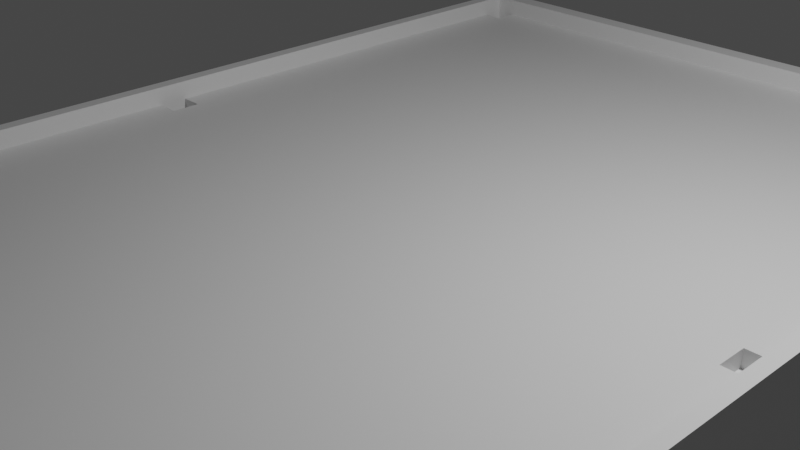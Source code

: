 # Source: Pool_Table.blend  (saved by Blender 2.82.7; exported with 4.5.12 LTS)
import bpy
from mathutils import Matrix  # noqa: F401  (used for matrix-valued properties, if any)

bpy.ops.wm.read_factory_settings(use_empty=True)
scene = bpy.context.scene
scene.name = 'Scene'

# ---- collections
col_collection = bpy.data.collections.new('Collection'); scene.collection.children.link(col_collection)

# ---- materials (node trees are filled in below, after node groups)
mat_material = bpy.data.materials.new('Material')
mat_material.alpha_threshold = 0.0
mat_material.use_transparent_shadow = False
mat_material.line_color = (0.0, 0.0, 0.0, 1.0)

# ---- material node trees
mat_material.use_nodes = True; mat_material.node_tree.nodes.clear()
_N = mat_material.node_tree.nodes; _L = mat_material.node_tree.links
n0 = _N.new('ShaderNodeOutputMaterial'); n0.name = 'Material Output'; n0.location = (300, 300)
n1 = _N.new('ShaderNodeBsdfPrincipled'); n1.name = 'Principled BSDF'; n1.location = (10, 300)
n1.distribution = 'GGX'
n1.subsurface_method = 'BURLEY'
n1.inputs[2].default_value = 0.4
n1.inputs[3].default_value = 1.45
n1.inputs[27].default_value = (0.0, 0.0, 0.0, 1.0)
n1.inputs[28].default_value = 1.0
_L.new(n1.outputs[0], n0.inputs[0])
n0.is_active_output = True

# ---- world
world_world = bpy.data.worlds.new('World'); scene.world = world_world
world_world.use_nodes = True; world_world.node_tree.nodes.clear()
_N = world_world.node_tree.nodes; _L = world_world.node_tree.links
n0 = _N.new('ShaderNodeOutputWorld'); n0.name = 'World Output'; n0.location = (300, 300)
n1 = _N.new('ShaderNodeBackground'); n1.name = 'Background'; n1.location = (10, 300)
n1.inputs[0].default_value = (0.05088, 0.05088, 0.05088, 1.0)
_L.new(n1.outputs[0], n0.inputs[0])
n0.is_active_output = True
world_world.color = (0.05088, 0.05088, 0.05088)
world_world.use_sun_shadow = False
world_world.sun_shadow_jitter_overblur = 0.0

# ---- cameras
cam_camera = bpy.data.cameras.new('Camera')
cam_camera.clip_end = 100.0
cam_camera.ortho_scale = 7.314

# ---- lights
light_light = bpy.data.lights.new('Light', 'POINT')
light_light.transmission_factor = 0.0
light_light.energy = 1000.0
light_light.shadow_soft_size = 0.1
light_light.shadow_maximum_resolution = 0.006
light_light.use_absolute_resolution = True

# ---- meshes
me_cube = bpy.data.meshes.new('Cube')
me_cube.from_pydata([(1.0, 1.0, 1.0), (1.0, 1.0, -2.169), (1.0, -1.0, 1.0), (1.0, -1.0, -2.169), (-1.0, 1.0, 1.0), (-1.0, 1.0, -2.169), (-1.0, -1.0, 1.0), (-1.0, -1.0, -2.169), (0.9621, -0.9621, 1.0), (-0.9621, -0.9621, 1.0), (0.9621, 0.9621, 1.0), (-0.9621, 0.9621, 1.0), (0.9621, -0.9621, 0.3952), (-0.9621, -0.9621, 0.3952), (0.9621, 0.9621, 0.3952), (-0.9621, 0.9621, 0.3952), (-0.965, 0.965, -2.648), (-0.965, -0.965, -2.648), (0.965, 0.965, -2.648), (0.965, -0.965, -2.648), (-1.0, -0.9419, -2.169), (1.0, -0.9419, 1.0), (-1.0, -0.9419, 1.0), (1.0, -0.9419, -2.169), (0.9621, -0.9062, 1.0), (-0.9621, -0.9062, 1.0), (0.9621, -0.9062, 0.3952), (-0.9621, -0.9062, 0.3952), (-0.965, -0.9089, -2.648), (0.965, -0.9089, -2.648), (-1.0, 0.9499, 1.0), (1.0, 0.9499, -2.169), (-0.9621, 0.9139, 1.0), (-0.9621, 0.9139, 0.3952), (0.965, 0.9166, -2.648), (-1.0, 0.9499, -2.169), (1.0, 0.9499, 1.0), (0.9621, 0.9139, 1.0), (0.9621, 0.9139, 0.3952), (-0.965, 0.9166, -2.648), (0.9209, 1.0, -2.169), (0.9209, -1.0, 1.0), (0.9209, -1.0, -2.169), (0.9209, 1.0, 1.0), (0.8859, -0.9621, 1.0), (0.8859, 0.9621, 1.0), (0.8859, -0.9621, 0.3952), (0.8859, 0.9621, 0.3952), (0.8886, 0.965, -2.648), (0.8886, -0.965, -2.648), (0.8886, -0.9089, -2.648), (0.8859, -0.9062, 0.3952), (0.8859, 0.9139, 0.3952), (0.8886, 0.9166, -2.648), (-0.9335, 1.0, -2.169), (-0.9335, -1.0, 1.0), (-0.8981, -0.9621, 1.0), (-0.8981, -0.9621, 0.3952), (-0.9008, 0.965, -2.648), (-0.9008, -0.9089, -2.648), (-0.9008, 0.9166, -2.648), (-0.9335, -1.0, -2.169), (-0.9335, 1.0, 1.0), (-0.8981, 0.9621, 1.0), (-0.8981, 0.9621, 0.3952), (-0.9008, -0.965, -2.648), (-0.8981, -0.9062, 0.3952), (-0.8981, 0.9139, 0.3952), (-0.965, -0.9089, -10.42), (-0.965, -0.965, -10.42), (-0.9008, 0.965, -10.42), (-0.965, 0.965, -10.42), (0.8886, -0.965, -10.42), (0.965, -0.965, -10.42), (0.965, 0.9166, -10.42), (0.965, 0.965, -10.42), (0.965, -0.9089, -10.42), (-0.9008, -0.9089, -10.42), (-0.965, 0.9166, -10.42), (-0.9008, 0.9166, -10.42), (0.8886, 0.965, -10.42), (0.8886, -0.9089, -10.42), (0.8886, 0.9166, -10.42), (-0.9008, -0.965, -10.42), (0.9621, -0.02615, 0.3952), (0.8859, -0.02615, 0.3952), (-0.8981, -0.02615, 0.3952), (-0.9621, -0.02615, 0.3952), (-0.9621, 0.02933, 0.3952), (0.9621, 0.02933, 0.3952), (0.8859, 0.02933, 0.3952), (-0.8981, 0.02933, 0.3952), (-0.8981, -0.9621, -0.1063), (-0.9621, -0.9621, -0.1063), (0.9621, -0.9062, -0.1063), (0.9621, -0.9621, -0.1063), (-0.9621, 0.9139, -0.1063), (-0.9621, 0.9621, -0.1063), (0.8859, 0.9621, -0.1063), (0.9621, 0.9621, -0.1063), (-0.9621, -0.9062, -0.1063), (0.8859, -0.9062, -0.1063), (0.9621, 0.9139, -0.1063), (0.8859, 0.9139, -0.1063), (0.8859, -0.9621, -0.1063), (-0.8981, 0.9621, -0.1063), (-0.8981, -0.9062, -0.1063), (-0.8981, 0.9139, -0.1063), (0.9621, 0.02933, -0.1063), (0.9621, -0.02615, -0.1063), (0.8859, 0.02933, -0.1063), (0.8859, -0.02615, -0.1063), (-0.8981, 0.02933, -0.1063), (-0.8981, -0.02615, -0.1063), (-0.9621, -0.02615, -0.1063), (-0.9621, 0.02933, -0.1063)], [], [(22, 6, 9, 25), (61, 55, 6, 7), (35, 30, 4, 5), (35, 5, 16, 39), (23, 21, 2, 3), (40, 43, 0, 1), (37, 10, 14, 38), (36, 0, 10, 37), (62, 4, 11, 63), (41, 2, 8, 44), (13, 57, 92, 93), (25, 9, 13, 27), (44, 8, 12, 46), (63, 11, 15, 64), (29, 19, 73, 76), (23, 3, 19, 29), (40, 1, 18, 48), (61, 7, 17, 65), (31, 23, 29, 34), (34, 29, 50, 53), (32, 25, 27, 87, 88, 33), (86, 87, 27, 66), (2, 21, 24, 8), (8, 24, 26, 12), (36, 21, 23, 31), (7, 20, 28, 17), (7, 6, 22, 20), (4, 30, 32, 11), (1, 0, 36, 31), (89, 90, 110, 108), (11, 32, 33, 15), (19, 49, 72, 73), (1, 31, 34, 18), (21, 36, 37, 24), (58, 48, 53, 60), (33, 67, 107, 96), (84, 85, 51, 26), (3, 42, 49, 19), (54, 40, 48, 58), (59, 50, 49, 65), (10, 45, 47, 14), (56, 44, 46, 57), (38, 14, 99, 102), (55, 41, 44, 56), (0, 43, 45, 10), (54, 62, 43, 40), (3, 2, 41, 42), (5, 4, 62, 54), (6, 55, 56, 9), (9, 56, 57, 13), (34, 53, 82, 74), (5, 54, 58, 16), (60, 59, 28, 39), (49, 50, 81, 72), (47, 64, 67, 52), (91, 86, 66, 51, 85, 90, 52, 67), (42, 61, 65, 49), (45, 63, 64, 47), (51, 66, 57, 46), (43, 62, 63, 45), (42, 41, 55, 61), (81, 76, 73, 72), (80, 75, 74, 82), (68, 77, 83, 69), (71, 70, 79, 78), (53, 48, 80, 82), (18, 34, 74, 75), (59, 65, 83, 77), (28, 59, 77, 68), (48, 18, 75, 80), (60, 39, 78, 79), (65, 17, 69, 83), (50, 29, 76, 81), (58, 60, 79, 70), (17, 28, 68, 69), (39, 16, 71, 78), (16, 58, 70, 71), (22, 30, 35, 20), (67, 64, 105, 107), (53, 50, 59, 60), (30, 22, 25, 32), (67, 33, 88, 91), (24, 37, 38, 89, 84, 26), (38, 52, 90, 89), (20, 35, 39, 28), (91, 88, 115, 112), (106, 100, 93, 92), (105, 97, 96, 107), (99, 98, 103, 102), (94, 101, 104, 95), (112, 115, 114, 113), (108, 110, 111, 109), (88, 87, 114, 115), (12, 26, 94, 95), (86, 91, 112, 113), (15, 33, 96, 97), (46, 12, 95, 104), (57, 66, 106, 92), (26, 51, 101, 94), (14, 47, 98, 99), (52, 38, 102, 103), (85, 84, 109, 111), (51, 46, 104, 101), (64, 15, 97, 105), (84, 89, 108, 109), (47, 52, 103, 98), (87, 86, 113, 114), (27, 13, 93, 100), (66, 27, 100, 106), (90, 85, 111, 110)])
_uv = me_cube.uv_layers.new(name='UVMap')
_uv.uv.foreach_set('vector', [0.625, 0.007258, 0.625, 0.0, 0.625, 0.0, 0.625, 0.007258, 0.375, 0.9917, 0.625, 0.9917, 0.625, 1.0, 0.375, 1.0, 0.375, 0.2437, 0.625, 0.2437, 0.625, 0.25, 0.375, 0.25, 0.375, 0.2437, 0.375, 0.25, 0.375, 0.25, 0.375, 0.2437, 0.375, 0.7427, 0.625, 0.7427, 0.625, 0.75, 0.375, 0.75, 0.375, 0.4901, 0.625, 0.4901, 0.625, 0.5, 0.375, 0.5, 0.625, 0.5063, 0.625, 0.5, 0.625, 0.5, 0.625, 0.5063, 0.625, 0.5063, 0.625, 0.5, 0.625, 0.5, 0.625, 0.5063, 0.625, 0.2583, 0.625, 0.25, 0.625, 0.25, 0.625, 0.2583, 0.625, 0.7599, 0.625, 0.75, 0.625, 0.75, 0.625, 0.7599, 0.625, 1.0, 0.625, 0.9917, 0.625, 0.9917, 0.625, 1.0, 0.625, 0.007258, 0.625, 0.0, 0.625, 0.0, 0.625, 0.007258, 0.625, 0.7599, 0.625, 0.75, 0.625, 0.75, 0.625, 0.7599, 0.625, 0.2583, 0.625, 0.25, 0.625, 0.25, 0.625, 0.2583, 0.375, 0.7427, 0.375, 0.75, 0.375, 0.75, 0.375, 0.7427, 0.375, 0.7427, 0.375, 0.75, 0.375, 0.75, 0.375, 0.7427, 0.375, 0.4901, 0.375, 0.5, 0.375, 0.5, 0.375, 0.4901, 0.375, 0.9917, 0.375, 1.0, 0.375, 1.0, 0.375, 0.9917, 0.375, 0.5063, 0.375, 0.7427, 0.375, 0.7427, 0.375, 0.5063, 0.375, 0.5063, 0.375, 0.7427, 0.3651, 0.7427, 0.3651, 0.5063, 0.625, 0.2437, 0.625, 0.007258, 0.625, 0.007258, 0.625, 0.1216, 0.625, 0.1288, 0.625, 0.2437, 0.8667, 0.6284, 0.875, 0.6284, 0.875, 0.7427, 0.8667, 0.7427, 0.625, 0.75, 0.625, 0.7427, 0.625, 0.7427, 0.625, 0.75, 0.625, 0.75, 0.625, 0.7427, 0.625, 0.7427, 0.625, 0.75, 0.625, 0.5063, 0.625, 0.7427, 0.375, 0.7427, 0.375, 0.5063, 0.375, 0.0, 0.375, 0.007258, 0.375, 0.007258, 0.375, 0.0, 0.375, 0.0, 0.625, 0.0, 0.625, 0.007258, 0.375, 0.007258, 0.625, 0.25, 0.625, 0.2437, 0.625, 0.2437, 0.625, 0.25, 0.375, 0.5, 0.625, 0.5, 0.625, 0.5063, 0.375, 0.5063, 0.625, 0.6212, 0.6349, 0.6212, 0.6349, 0.6212, 0.625, 0.6212, 0.625, 0.25, 0.625, 0.2437, 0.625, 0.2437, 0.625, 0.25, 0.375, 0.75, 0.375, 0.7599, 0.375, 0.7599, 0.375, 0.75, 0.375, 0.5, 0.375, 0.5063, 0.375, 0.5063, 0.375, 0.5, 0.625, 0.7427, 0.625, 0.5063, 0.625, 0.5063, 0.625, 0.7427, 0.1333, 0.5, 0.3651, 0.5, 0.3651, 0.5063, 0.1333, 0.5063, 0.875, 0.5063, 0.8667, 0.5063, 0.8667, 0.5063, 0.875, 0.5063, 0.625, 0.6284, 0.6349, 0.6284, 0.6349, 0.7427, 0.625, 0.7427, 0.375, 0.75, 0.375, 0.7599, 0.375, 0.7599, 0.375, 0.75, 0.375, 0.2583, 0.375, 0.4901, 0.375, 0.4901, 0.375, 0.2583, 0.1333, 0.7427, 0.3651, 0.7427, 0.3651, 0.75, 0.1333, 0.75, 0.625, 0.5, 0.625, 0.4901, 0.625, 0.4901, 0.625, 0.5, 0.625, 0.9917, 0.625, 0.7599, 0.625, 0.7599, 0.625, 0.9917, 0.625, 0.5063, 0.625, 0.5, 0.625, 0.5, 0.625, 0.5063, 0.625, 0.9917, 0.625, 0.7599, 0.625, 0.7599, 0.625, 0.9917, 0.625, 0.5, 0.625, 0.4901, 0.625, 0.4901, 0.625, 0.5, 0.375, 0.2583, 0.625, 0.2583, 0.625, 0.4901, 0.375, 0.4901, 0.375, 0.75, 0.625, 0.75, 0.625, 0.7599, 0.375, 0.7599, 0.375, 0.25, 0.625, 0.25, 0.625, 0.2583, 0.375, 0.2583, 0.625, 1.0, 0.625, 0.9917, 0.625, 0.9917, 0.625, 1.0, 0.625, 1.0, 0.625, 0.9917, 0.625, 0.9917, 0.625, 1.0, 0.375, 0.5063, 0.3651, 0.5063, 0.3651, 0.5063, 0.375, 0.5063, 0.375, 0.25, 0.375, 0.2583, 0.375, 0.2583, 0.375, 0.25, 0.1333, 0.5063, 0.1333, 0.7427, 0.125, 0.7427, 0.125, 0.5063, 0.3651, 0.75, 0.3651, 0.7427, 0.3651, 0.7427, 0.3651, 0.75, 0.6349, 0.5, 0.8667, 0.5, 0.8667, 0.5063, 0.6349, 0.5063, 0.8667, 0.6212, 0.8667, 0.6284, 0.8667, 0.7427, 0.6349, 0.7427, 0.6349, 0.6284, 0.6349, 0.6212, 0.6349, 0.5063, 0.8667, 0.5063, 0.375, 0.7599, 0.375, 0.9917, 0.375, 0.9917, 0.375, 0.7599, 0.625, 0.4901, 0.625, 0.2583, 0.625, 0.2583, 0.625, 0.4901, 0.6349, 0.7427, 0.8667, 0.7427, 0.8667, 0.75, 0.6349, 0.75, 0.625, 0.4901, 0.625, 0.2583, 0.625, 0.2583, 0.625, 0.4901, 0.375, 0.7599, 0.625, 0.7599, 0.625, 0.9917, 0.375, 0.9917, 0.3651, 0.7427, 0.375, 0.7427, 0.375, 0.75, 0.3651, 0.75, 0.3651, 0.5, 0.375, 0.5, 0.375, 0.5063, 0.3651, 0.5063, 0.125, 0.7427, 0.1333, 0.7427, 0.1333, 0.75, 0.125, 0.75, 0.125, 0.5, 0.1333, 0.5, 0.1333, 0.5063, 0.125, 0.5063, 0.3651, 0.5063, 0.3651, 0.5, 0.3651, 0.5, 0.3651, 0.5063, 0.375, 0.5, 0.375, 0.5063, 0.375, 0.5063, 0.375, 0.5, 0.1333, 0.7427, 0.1333, 0.75, 0.1333, 0.75, 0.1333, 0.7427, 0.125, 0.7427, 0.1333, 0.7427, 0.1333, 0.7427, 0.125, 0.7427, 0.375, 0.4901, 0.375, 0.5, 0.375, 0.5, 0.375, 0.4901, 0.1333, 0.5063, 0.125, 0.5063, 0.125, 0.5063, 0.1333, 0.5063, 0.375, 0.9917, 0.375, 1.0, 0.375, 1.0, 0.375, 0.9917, 0.3651, 0.7427, 0.375, 0.7427, 0.375, 0.7427, 0.3651, 0.7427, 0.1333, 0.5, 0.1333, 0.5063, 0.1333, 0.5063, 0.1333, 0.5, 0.375, 0.0, 0.375, 0.007258, 0.375, 0.007258, 0.375, 0.0, 0.375, 0.2437, 0.375, 0.25, 0.375, 0.25, 0.375, 0.2437, 0.375, 0.25, 0.375, 0.2583, 0.375, 0.2583, 0.375, 0.25, 0.625, 0.007258, 0.625, 0.2437, 0.375, 0.2437, 0.375, 0.007258, 0.8667, 0.5063, 0.8667, 0.5, 0.8667, 0.5, 0.8667, 0.5063, 0.3651, 0.5063, 0.3651, 0.7427, 0.1333, 0.7427, 0.1333, 0.5063, 0.625, 0.2437, 0.625, 0.007258, 0.625, 0.007258, 0.625, 0.2437, 0.8667, 0.5063, 0.875, 0.5063, 0.875, 0.6212, 0.8667, 0.6212, 0.625, 0.7427, 0.625, 0.5063, 0.625, 0.5063, 0.625, 0.6212, 0.625, 0.6284, 0.625, 0.7427, 0.625, 0.5063, 0.6349, 0.5063, 0.6349, 0.6212, 0.625, 0.6212, 0.375, 0.007258, 0.375, 0.2437, 0.375, 0.2437, 0.375, 0.007258, 0.8667, 0.6212, 0.875, 0.6212, 0.875, 0.6212, 0.8667, 0.6212, 0.8667, 0.7427, 0.875, 0.7427, 0.875, 0.75, 0.8667, 0.75, 0.8667, 0.5, 0.875, 0.5, 0.875, 0.5063, 0.8667, 0.5063, 0.625, 0.5, 0.6349, 0.5, 0.6349, 0.5063, 0.625, 0.5063, 0.625, 0.7427, 0.6349, 0.7427, 0.6349, 0.75, 0.625, 0.75, 0.8667, 0.6212, 0.875, 0.6212, 0.875, 0.6284, 0.8667, 0.6284, 0.625, 0.6212, 0.6349, 0.6212, 0.6349, 0.6284, 0.625, 0.6284, 0.625, 0.1288, 0.625, 0.1216, 0.625, 0.1216, 0.625, 0.1288, 0.625, 0.75, 0.625, 0.7427, 0.625, 0.7427, 0.625, 0.75, 0.8667, 0.6284, 0.8667, 0.6212, 0.8667, 0.6212, 0.8667, 0.6284, 0.625, 0.25, 0.625, 0.2437, 0.625, 0.2437, 0.625, 0.25, 0.625, 0.7599, 0.625, 0.75, 0.625, 0.75, 0.625, 0.7599, 0.8667, 0.75, 0.8667, 0.7427, 0.8667, 0.7427, 0.8667, 0.75, 0.625, 0.7427, 0.6349, 0.7427, 0.6349, 0.7427, 0.625, 0.7427, 0.625, 0.5, 0.625, 0.4901, 0.625, 0.4901, 0.625, 0.5, 0.6349, 0.5063, 0.625, 0.5063, 0.625, 0.5063, 0.6349, 0.5063, 0.6349, 0.6284, 0.625, 0.6284, 0.625, 0.6284, 0.6349, 0.6284, 0.6349, 0.7427, 0.6349, 0.75, 0.6349, 0.75, 0.6349, 0.7427, 0.625, 0.2583, 0.625, 0.25, 0.625, 0.25, 0.625, 0.2583, 0.625, 0.6284, 0.625, 0.6212, 0.625, 0.6212, 0.625, 0.6284, 0.6349, 0.5, 0.6349, 0.5063, 0.6349, 0.5063, 0.6349, 0.5, 0.875, 0.6284, 0.8667, 0.6284, 0.8667, 0.6284, 0.875, 0.6284, 0.625, 0.007258, 0.625, 0.0, 0.625, 0.0, 0.625, 0.007258, 0.8667, 0.7427, 0.875, 0.7427, 0.875, 0.7427, 0.8667, 0.7427, 0.6349, 0.6212, 0.6349, 0.6284, 0.6349, 0.6284, 0.6349, 0.6212])
me_cube.materials.append(mat_material)
me_cube.use_remesh_preserve_volume = False
me_cube.use_remesh_preserve_attributes = False
me_cube.use_mirror_vertex_groups = False
me_cube.update()

# ---- objects
ob_cube = bpy.data.objects.new('Cube', me_cube)
ob_light = bpy.data.objects.new('Light', light_light)
ob_camera = bpy.data.objects.new('Camera', cam_camera)

# ---- transforms, parenting, visibility, modifiers, constraints
ob_cube.location = (0.0, 0.0, 0.0)
ob_cube.scale = (4.287, 6.297, 0.3772)
ob_cube.lock_rotations_4d = False
ob_cube.empty_display_type = 'ARROWS'
ob_cube.lineart.crease_threshold = 0.0
ob_light.location = (4.076, 1.005, 5.904)
ob_light.rotation_euler = (0.6503, 0.05522, 1.866)
ob_light.lock_rotations_4d = False
ob_light.empty_display_type = 'ARROWS'
ob_light.color = (0.0, 0.0, 0.0, 0.0)
ob_light.lineart.crease_threshold = 0.0
ob_camera.location = (7.359, -6.926, 4.958)
ob_camera.rotation_euler = (1.109, 0.0, 0.8149)
ob_camera.lock_rotations_4d = False
ob_camera.empty_display_type = 'ARROWS'
ob_camera.color = (0.0, 0.0, 0.0, 0.0)
ob_camera.display_type = 'WIRE'
ob_camera.lineart.crease_threshold = 0.0

# ---- collection membership
col_collection.objects.link(ob_cube)
col_collection.objects.link(ob_light)
col_collection.objects.link(ob_camera)

# ---- scene / render settings (as saved in the file)
scene.camera = ob_camera
scene.frame_start = 1; scene.frame_end = 250; scene.frame_set(1)
scene.render.engine = 'BLENDER_EEVEE_NEXT'
scene.cycles.use_denoising = False
scene.cycles.samples = 128
scene.cycles.sampling_pattern = 'TABULATED_SOBOL'
scene.cycles.use_adaptive_sampling = False
scene.cycles.use_light_tree = False
scene.view_settings.view_transform = 'Filmic'
bpy.context.view_layer.update()
